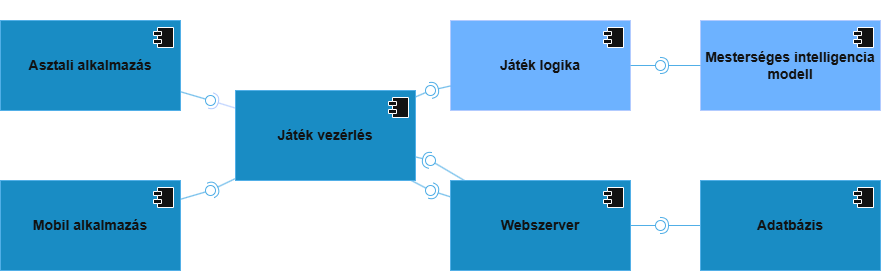

The diagram above was exported from draw.io. Its source (the exported page's mxGraphModel, read from the mxfile embedded in the PNG):
<mxGraphModel dx="1418" dy="786" grid="1" gridSize="10" guides="1" tooltips="1" connect="1" arrows="1" fold="1" page="1" pageScale="1" pageWidth="827" pageHeight="1169" background="none" math="0" shadow="0">
  <root>
    <mxCell id="0" />
    <mxCell id="1" parent="0" />
    <mxCell id="eYvCrWKY8Ww0zXrtpmSG-1" value="&lt;b&gt;&lt;font style=&quot;font-size: 14px;&quot;&gt;Asztali alkalmazás&lt;/font&gt;&lt;/b&gt;" style="html=1;dropTarget=0;whiteSpace=wrap;fillColor=#1ba1e2;fontColor=#ffffff;strokeColor=#006EAF;" parent="1" vertex="1">
      <mxGeometry x="140" y="220" width="180" height="90" as="geometry" />
    </mxCell>
    <mxCell id="eYvCrWKY8Ww0zXrtpmSG-2" value="" style="shape=module;jettyWidth=8;jettyHeight=4;" parent="eYvCrWKY8Ww0zXrtpmSG-1" vertex="1">
      <mxGeometry x="1" width="20" height="20" relative="1" as="geometry">
        <mxPoint x="-27" y="7" as="offset" />
      </mxGeometry>
    </mxCell>
    <mxCell id="eYvCrWKY8Ww0zXrtpmSG-5" value="&lt;b&gt;&lt;font style=&quot;font-size: 14px;&quot;&gt;Mobil alkalmazás&lt;/font&gt;&lt;/b&gt;" style="html=1;dropTarget=0;whiteSpace=wrap;fillColor=#1ba1e2;fontColor=#ffffff;strokeColor=#006EAF;" parent="1" vertex="1">
      <mxGeometry x="140" y="380" width="180" height="90" as="geometry" />
    </mxCell>
    <mxCell id="eYvCrWKY8Ww0zXrtpmSG-6" value="" style="shape=module;jettyWidth=8;jettyHeight=4;" parent="eYvCrWKY8Ww0zXrtpmSG-5" vertex="1">
      <mxGeometry x="1" width="20" height="20" relative="1" as="geometry">
        <mxPoint x="-27" y="7" as="offset" />
      </mxGeometry>
    </mxCell>
    <mxCell id="eYvCrWKY8Ww0zXrtpmSG-7" value="&lt;b&gt;&lt;font style=&quot;font-size: 14px;&quot;&gt;Webszerver&lt;/font&gt;&lt;/b&gt;" style="html=1;dropTarget=0;whiteSpace=wrap;fillColor=#1ba1e2;fontColor=#ffffff;strokeColor=#006EAF;" parent="1" vertex="1">
      <mxGeometry x="590" y="380" width="180" height="90" as="geometry" />
    </mxCell>
    <mxCell id="eYvCrWKY8Ww0zXrtpmSG-8" value="" style="shape=module;jettyWidth=8;jettyHeight=4;" parent="eYvCrWKY8Ww0zXrtpmSG-7" vertex="1">
      <mxGeometry x="1" width="20" height="20" relative="1" as="geometry">
        <mxPoint x="-27" y="7" as="offset" />
      </mxGeometry>
    </mxCell>
    <mxCell id="eYvCrWKY8Ww0zXrtpmSG-9" value="&lt;b&gt;&lt;font style=&quot;font-size: 14px;&quot;&gt;Mesterséges intelligencia&lt;/font&gt;&lt;/b&gt;&lt;div&gt;&lt;b&gt;&lt;font style=&quot;font-size: 14px;&quot;&gt;modell&lt;/font&gt;&lt;/b&gt;&lt;/div&gt;" style="html=1;dropTarget=0;whiteSpace=wrap;fillColor=#0050ef;fontColor=#ffffff;strokeColor=#001DBC;" parent="1" vertex="1">
      <mxGeometry x="840" y="220" width="180" height="90" as="geometry" />
    </mxCell>
    <mxCell id="eYvCrWKY8Ww0zXrtpmSG-10" value="" style="shape=module;jettyWidth=8;jettyHeight=4;" parent="eYvCrWKY8Ww0zXrtpmSG-9" vertex="1">
      <mxGeometry x="1" width="20" height="20" relative="1" as="geometry">
        <mxPoint x="-27" y="7" as="offset" />
      </mxGeometry>
    </mxCell>
    <mxCell id="eYvCrWKY8Ww0zXrtpmSG-11" value="&lt;b&gt;&lt;font style=&quot;font-size: 14px;&quot;&gt;Játék logika&lt;/font&gt;&lt;/b&gt;" style="html=1;dropTarget=0;whiteSpace=wrap;fillColor=#0050ef;fontColor=#ffffff;strokeColor=#001DBC;" parent="1" vertex="1">
      <mxGeometry x="590" y="220" width="180" height="90" as="geometry" />
    </mxCell>
    <mxCell id="eYvCrWKY8Ww0zXrtpmSG-12" value="" style="shape=module;jettyWidth=8;jettyHeight=4;" parent="eYvCrWKY8Ww0zXrtpmSG-11" vertex="1">
      <mxGeometry x="1" width="20" height="20" relative="1" as="geometry">
        <mxPoint x="-27" y="7" as="offset" />
      </mxGeometry>
    </mxCell>
    <mxCell id="eYvCrWKY8Ww0zXrtpmSG-13" value="" style="rounded=0;orthogonalLoop=1;jettySize=auto;html=1;endArrow=halfCircle;endFill=0;endSize=6;strokeWidth=1;sketch=0;fillColor=#1ba1e2;strokeColor=#006EAF;" parent="1" source="eYvCrWKY8Ww0zXrtpmSG-7" edge="1">
      <mxGeometry relative="1" as="geometry">
        <mxPoint x="580" y="405" as="sourcePoint" />
        <mxPoint x="570" y="390" as="targetPoint" />
      </mxGeometry>
    </mxCell>
    <mxCell id="eYvCrWKY8Ww0zXrtpmSG-14" value="" style="rounded=0;orthogonalLoop=1;jettySize=auto;html=1;endArrow=oval;endFill=0;sketch=0;sourcePerimeterSpacing=0;targetPerimeterSpacing=0;endSize=10;fillColor=#1ba1e2;strokeColor=#006EAF;" parent="1" source="usgI6QfZhJe9FUevODh1-1" edge="1">
      <mxGeometry relative="1" as="geometry">
        <mxPoint x="540" y="405" as="sourcePoint" />
        <mxPoint x="570" y="390" as="targetPoint" />
      </mxGeometry>
    </mxCell>
    <mxCell id="eYvCrWKY8Ww0zXrtpmSG-15" value="" style="ellipse;whiteSpace=wrap;html=1;align=center;aspect=fixed;fillColor=none;strokeColor=none;resizable=0;perimeter=centerPerimeter;rotatable=0;allowArrows=0;points=[];outlineConnect=1;" parent="1" vertex="1">
      <mxGeometry x="555" y="400" width="10" height="10" as="geometry" />
    </mxCell>
    <mxCell id="eYvCrWKY8Ww0zXrtpmSG-16" value="" style="rounded=0;orthogonalLoop=1;jettySize=auto;html=1;endArrow=halfCircle;endFill=0;endSize=6;strokeWidth=1;sketch=0;fillColor=#1ba1e2;strokeColor=#006EAF;" parent="1" source="usgI6QfZhJe9FUevODh1-1" edge="1">
      <mxGeometry relative="1" as="geometry">
        <mxPoint x="580" y="405" as="sourcePoint" />
        <mxPoint x="570" y="360" as="targetPoint" />
        <Array as="points" />
      </mxGeometry>
    </mxCell>
    <mxCell id="eYvCrWKY8Ww0zXrtpmSG-17" value="" style="rounded=0;orthogonalLoop=1;jettySize=auto;html=1;endArrow=oval;endFill=0;sketch=0;sourcePerimeterSpacing=0;targetPerimeterSpacing=0;endSize=10;fillColor=#1ba1e2;strokeColor=#006EAF;" parent="1" source="eYvCrWKY8Ww0zXrtpmSG-7" edge="1">
      <mxGeometry relative="1" as="geometry">
        <mxPoint x="390" y="340" as="sourcePoint" />
        <mxPoint x="570" y="360" as="targetPoint" />
      </mxGeometry>
    </mxCell>
    <mxCell id="eYvCrWKY8Ww0zXrtpmSG-18" value="" style="ellipse;whiteSpace=wrap;html=1;align=center;aspect=fixed;fillColor=none;strokeColor=none;resizable=0;perimeter=centerPerimeter;rotatable=0;allowArrows=0;points=[];outlineConnect=1;" parent="1" vertex="1">
      <mxGeometry x="555" y="400" width="10" height="10" as="geometry" />
    </mxCell>
    <mxCell id="eYvCrWKY8Ww0zXrtpmSG-19" value="" style="rounded=0;orthogonalLoop=1;jettySize=auto;html=1;endArrow=halfCircle;endFill=0;endSize=6;strokeWidth=1;sketch=0;fillColor=#0050ef;strokeColor=#001DBC;" parent="1" source="usgI6QfZhJe9FUevODh1-1" edge="1">
      <mxGeometry relative="1" as="geometry">
        <mxPoint x="580" y="405" as="sourcePoint" />
        <mxPoint x="350" y="300" as="targetPoint" />
      </mxGeometry>
    </mxCell>
    <mxCell id="eYvCrWKY8Ww0zXrtpmSG-20" value="" style="rounded=0;orthogonalLoop=1;jettySize=auto;html=1;endArrow=oval;endFill=0;sketch=0;sourcePerimeterSpacing=0;targetPerimeterSpacing=0;endSize=10;fillColor=#1ba1e2;strokeColor=#006EAF;" parent="1" source="eYvCrWKY8Ww0zXrtpmSG-1" edge="1">
      <mxGeometry relative="1" as="geometry">
        <mxPoint x="540" y="405" as="sourcePoint" />
        <mxPoint x="350" y="300" as="targetPoint" />
      </mxGeometry>
    </mxCell>
    <mxCell id="eYvCrWKY8Ww0zXrtpmSG-21" value="" style="ellipse;whiteSpace=wrap;html=1;align=center;aspect=fixed;fillColor=none;strokeColor=none;resizable=0;perimeter=centerPerimeter;rotatable=0;allowArrows=0;points=[];outlineConnect=1;" parent="1" vertex="1">
      <mxGeometry x="555" y="400" width="10" height="10" as="geometry" />
    </mxCell>
    <mxCell id="eYvCrWKY8Ww0zXrtpmSG-22" value="" style="rounded=0;orthogonalLoop=1;jettySize=auto;html=1;endArrow=halfCircle;endFill=0;endSize=6;strokeWidth=1;sketch=0;fillColor=#1ba1e2;strokeColor=#006EAF;" parent="1" source="eYvCrWKY8Ww0zXrtpmSG-9" edge="1">
      <mxGeometry relative="1" as="geometry">
        <mxPoint x="580" y="305" as="sourcePoint" />
        <mxPoint x="800" y="265" as="targetPoint" />
      </mxGeometry>
    </mxCell>
    <mxCell id="eYvCrWKY8Ww0zXrtpmSG-23" value="" style="rounded=0;orthogonalLoop=1;jettySize=auto;html=1;endArrow=oval;endFill=0;sketch=0;sourcePerimeterSpacing=0;targetPerimeterSpacing=0;endSize=10;fillColor=#1ba1e2;strokeColor=#006EAF;" parent="1" source="eYvCrWKY8Ww0zXrtpmSG-11" edge="1">
      <mxGeometry relative="1" as="geometry">
        <mxPoint x="540" y="305" as="sourcePoint" />
        <mxPoint x="800" y="265" as="targetPoint" />
      </mxGeometry>
    </mxCell>
    <mxCell id="eYvCrWKY8Ww0zXrtpmSG-24" value="" style="ellipse;whiteSpace=wrap;html=1;align=center;aspect=fixed;fillColor=none;strokeColor=none;resizable=0;perimeter=centerPerimeter;rotatable=0;allowArrows=0;points=[];outlineConnect=1;" parent="1" vertex="1">
      <mxGeometry x="555" y="300" width="10" height="10" as="geometry" />
    </mxCell>
    <mxCell id="eYvCrWKY8Ww0zXrtpmSG-25" value="" style="rounded=0;orthogonalLoop=1;jettySize=auto;html=1;endArrow=halfCircle;endFill=0;endSize=6;strokeWidth=1;sketch=0;fillColor=#1ba1e2;strokeColor=#006EAF;" parent="1" source="eYvCrWKY8Ww0zXrtpmSG-11" edge="1">
      <mxGeometry relative="1" as="geometry">
        <mxPoint x="580" y="205" as="sourcePoint" />
        <mxPoint x="570" y="290" as="targetPoint" />
      </mxGeometry>
    </mxCell>
    <mxCell id="eYvCrWKY8Ww0zXrtpmSG-26" value="" style="rounded=0;orthogonalLoop=1;jettySize=auto;html=1;endArrow=oval;endFill=0;sketch=0;sourcePerimeterSpacing=0;targetPerimeterSpacing=0;endSize=10;fillColor=#1ba1e2;strokeColor=#006EAF;" parent="1" source="usgI6QfZhJe9FUevODh1-1" edge="1">
      <mxGeometry relative="1" as="geometry">
        <mxPoint x="540" y="205" as="sourcePoint" />
        <mxPoint x="570" y="290" as="targetPoint" />
      </mxGeometry>
    </mxCell>
    <mxCell id="eYvCrWKY8Ww0zXrtpmSG-27" value="" style="ellipse;whiteSpace=wrap;html=1;align=center;aspect=fixed;fillColor=none;strokeColor=none;resizable=0;perimeter=centerPerimeter;rotatable=0;allowArrows=0;points=[];outlineConnect=1;" parent="1" vertex="1">
      <mxGeometry x="555" y="200" width="10" height="10" as="geometry" />
    </mxCell>
    <mxCell id="eYvCrWKY8Ww0zXrtpmSG-28" value="" style="rounded=0;orthogonalLoop=1;jettySize=auto;html=1;endArrow=halfCircle;endFill=0;endSize=6;strokeWidth=1;sketch=0;fillColor=#1ba1e2;strokeColor=#006EAF;" parent="1" source="usgI6QfZhJe9FUevODh1-1" edge="1">
      <mxGeometry relative="1" as="geometry">
        <mxPoint x="580" y="205" as="sourcePoint" />
        <mxPoint x="350" y="390" as="targetPoint" />
      </mxGeometry>
    </mxCell>
    <mxCell id="eYvCrWKY8Ww0zXrtpmSG-29" value="" style="rounded=0;orthogonalLoop=1;jettySize=auto;html=1;endArrow=oval;endFill=0;sketch=0;sourcePerimeterSpacing=0;targetPerimeterSpacing=0;endSize=10;fillColor=#1ba1e2;strokeColor=#006EAF;" parent="1" source="eYvCrWKY8Ww0zXrtpmSG-5" edge="1">
      <mxGeometry relative="1" as="geometry">
        <mxPoint x="540" y="205" as="sourcePoint" />
        <mxPoint x="350" y="390" as="targetPoint" />
      </mxGeometry>
    </mxCell>
    <mxCell id="eYvCrWKY8Ww0zXrtpmSG-30" value="" style="ellipse;whiteSpace=wrap;html=1;align=center;aspect=fixed;fillColor=none;strokeColor=none;resizable=0;perimeter=centerPerimeter;rotatable=0;allowArrows=0;points=[];outlineConnect=1;" parent="1" vertex="1">
      <mxGeometry x="555" y="200" width="10" height="10" as="geometry" />
    </mxCell>
    <mxCell id="eYvCrWKY8Ww0zXrtpmSG-31" value="&lt;font style=&quot;font-size: 14px;&quot;&gt;&lt;b&gt;Adatbázis&lt;/b&gt;&lt;/font&gt;" style="html=1;dropTarget=0;whiteSpace=wrap;fillColor=#1ba1e2;fontColor=#ffffff;strokeColor=#006EAF;" parent="1" vertex="1">
      <mxGeometry x="840" y="380" width="180" height="90" as="geometry" />
    </mxCell>
    <mxCell id="eYvCrWKY8Ww0zXrtpmSG-32" value="" style="shape=module;jettyWidth=8;jettyHeight=4;" parent="eYvCrWKY8Ww0zXrtpmSG-31" vertex="1">
      <mxGeometry x="1" width="20" height="20" relative="1" as="geometry">
        <mxPoint x="-27" y="7" as="offset" />
      </mxGeometry>
    </mxCell>
    <mxCell id="eYvCrWKY8Ww0zXrtpmSG-33" value="" style="rounded=0;orthogonalLoop=1;jettySize=auto;html=1;endArrow=halfCircle;endFill=0;endSize=6;strokeWidth=1;sketch=0;fillColor=#1ba1e2;strokeColor=#006EAF;" parent="1" source="eYvCrWKY8Ww0zXrtpmSG-31" edge="1">
      <mxGeometry relative="1" as="geometry">
        <mxPoint x="580" y="405" as="sourcePoint" />
        <mxPoint x="800" y="425" as="targetPoint" />
      </mxGeometry>
    </mxCell>
    <mxCell id="eYvCrWKY8Ww0zXrtpmSG-34" value="" style="rounded=0;orthogonalLoop=1;jettySize=auto;html=1;endArrow=oval;endFill=0;sketch=0;sourcePerimeterSpacing=0;targetPerimeterSpacing=0;endSize=10;fillColor=#1ba1e2;strokeColor=#006EAF;" parent="1" source="eYvCrWKY8Ww0zXrtpmSG-7" edge="1">
      <mxGeometry relative="1" as="geometry">
        <mxPoint x="540" y="405" as="sourcePoint" />
        <mxPoint x="800" y="425" as="targetPoint" />
      </mxGeometry>
    </mxCell>
    <mxCell id="eYvCrWKY8Ww0zXrtpmSG-35" value="" style="ellipse;whiteSpace=wrap;html=1;align=center;aspect=fixed;fillColor=none;strokeColor=none;resizable=0;perimeter=centerPerimeter;rotatable=0;allowArrows=0;points=[];outlineConnect=1;" parent="1" vertex="1">
      <mxGeometry x="555" y="400" width="10" height="10" as="geometry" />
    </mxCell>
    <mxCell id="usgI6QfZhJe9FUevODh1-1" value="&lt;b&gt;&lt;font style=&quot;font-size: 14px;&quot;&gt;Játék vezérlés&lt;/font&gt;&lt;/b&gt;" style="html=1;dropTarget=0;whiteSpace=wrap;fillColor=#1ba1e2;fontColor=#ffffff;strokeColor=#006EAF;" vertex="1" parent="1">
      <mxGeometry x="375" y="290" width="180" height="90" as="geometry" />
    </mxCell>
    <mxCell id="usgI6QfZhJe9FUevODh1-2" value="" style="shape=module;jettyWidth=8;jettyHeight=4;" vertex="1" parent="usgI6QfZhJe9FUevODh1-1">
      <mxGeometry x="1" width="20" height="20" relative="1" as="geometry">
        <mxPoint x="-27" y="7" as="offset" />
      </mxGeometry>
    </mxCell>
  </root>
</mxGraphModel>